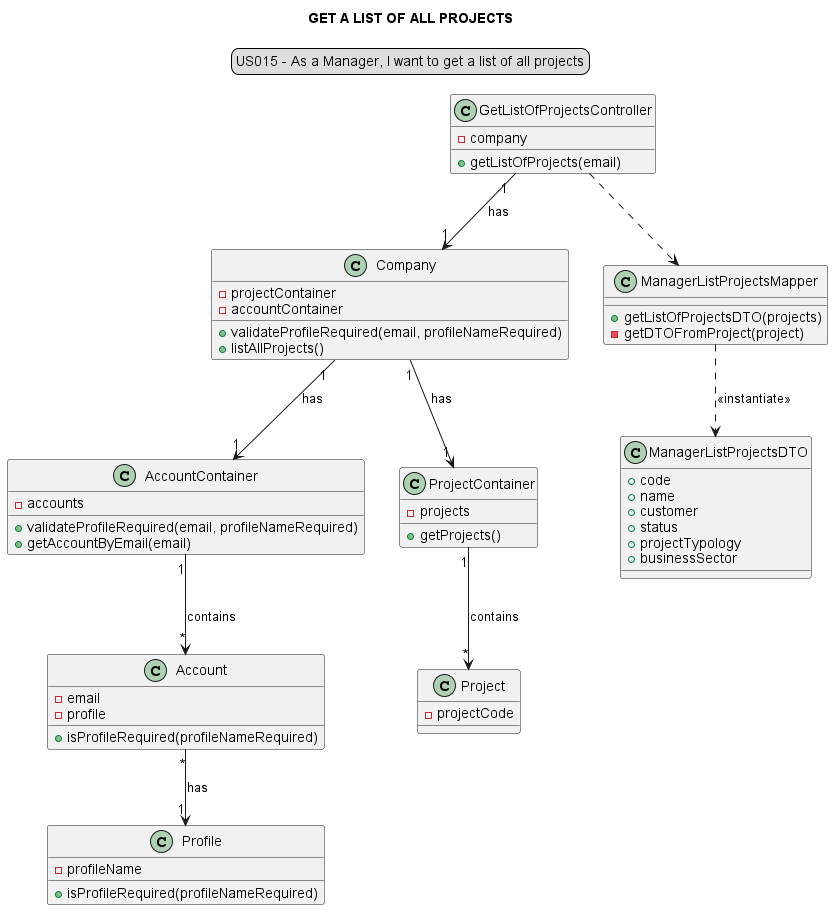

The diagram above was rendered by PlantUML. Its source (embedded in the PNG):
@startuml


title GET A LIST OF ALL PROJECTS
skinparam sequenceMessageAlign center
legend top
US015 - As a Manager, I want to get a list of all projects
end legend

class "GetListOfProjectsController" {
-company
+getListOfProjects(email)
}

class "Company"{
-projectContainer
-accountContainer
+validateProfileRequired(email, profileNameRequired)
+listAllProjects()
}

class "AccountContainer"{
-accounts
+validateProfileRequired(email, profileNameRequired)
+getAccountByEmail(email)
}

class "Account"{
-email
-profile
+isProfileRequired(profileNameRequired)
}

class Profile{
-profileName
+isProfileRequired(profileNameRequired)
}

class "ProjectContainer"{
-projects
+getProjects()
}

class "Project"{
-projectCode
}

class "ManagerListProjectsMapper"{
+getListOfProjectsDTO(projects)
-getDTOFromProject(project)
}

class "ManagerListProjectsDTO" {
+code
+name
+customer
+status
+projectTypology
+businessSector
}

"GetListOfProjectsController" "1"-->"1" "Company": has
"GetListOfProjectsController" ..> "ManagerListProjectsMapper"
"Company" "1"-->"1" "ProjectContainer": has
"Company" "1"-->"1" "AccountContainer": has
"AccountContainer" "1"-->"*" Account: contains
"ProjectContainer" "1"-->"*" Project: contains
"Account" "*"-->"1" "Profile" : has
"ManagerListProjectsMapper" ..> "ManagerListProjectsDTO": <<instantiate>>

/'Usage relationship'/
/'https://www.ibm.com/docs/en/rational-soft-arch/9.7.0?topic=diagrams-dependency-relationships'/

/'Creation relationship'/
/'https://www.ibm.com/docs/en/rational-soft-arch/9.7.0?topic=diagrams-instantiation-relationships'/
@enduml